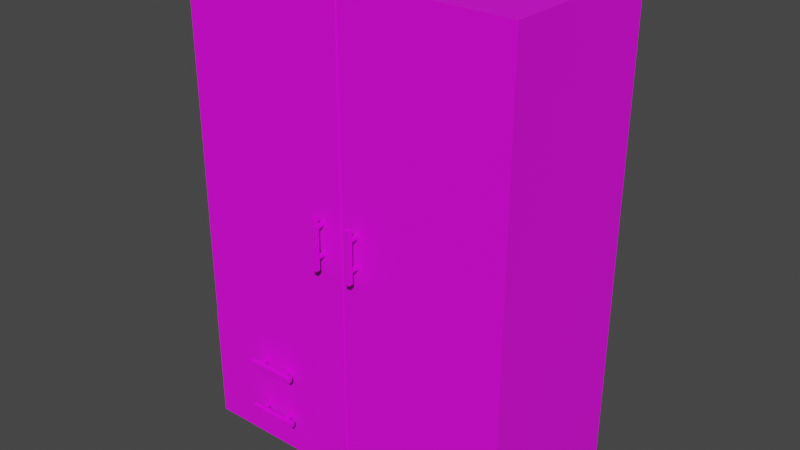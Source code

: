 # Source: Closet.blend  (saved by Blender 3.0.42; exported with 4.5.12 LTS)
import bpy
from mathutils import Matrix  # noqa: F401  (used for matrix-valued properties, if any)

bpy.ops.wm.read_factory_settings(use_empty=True)
scene = bpy.context.scene
scene.name = 'Scene'

# ---- collections
col_collection = bpy.data.collections.new('Collection'); scene.collection.children.link(col_collection)

# ---- images (referenced by path relative to the original .blend; pixels are not part of the script)
import os
ASSET_DIR = os.environ.get("B2B_ASSET_DIR", "")  # directory of the original .blend (textures are referenced by path, not embedded)
HERE = os.path.dirname(os.path.abspath(__file__))  # packed textures are extracted next to this script under _unpacked/

def load_image(name, relpath, width, height, colorspace="sRGB"):
    """Load a texture the original file referenced (path relative to the .blend, or extracted next to this script)."""
    p = next((c for c in (os.path.join(HERE, relpath), os.path.join(ASSET_DIR, relpath)) if relpath and os.path.exists(c)), "")
    if p:
        img = bpy.data.images.load(p, check_existing=True)
        img.name = name
    else:  # same state as the original file: an image datablock whose file is absent (Cycles renders it pink)
        img = bpy.data.images.new(name, width, height)
        img.source = "FILE"
        img.filepath = "//" + (relpath or name)
    img.colorspace_settings.name = colorspace
    return img
img_bedsidedrawer = load_image('BedsideDrawer', 'BedsideDrawer.png', 1024, 1024, 'sRGB')
img_metal_png = load_image('Metal.png', 'Metal.png', 1024, 1024, 'sRGB')
img_metal_png_001 = load_image('Metal.png.001', 'Metal.png', 1024, 1024, 'sRGB')
img_bedsidedrawer_001 = load_image('BedsideDrawer.001', 'BedsideDrawer.png', 1024, 1024, 'sRGB')
img_bedsidedrawer_002 = load_image('BedsideDrawer.002', 'BedsideDrawer.png', 1024, 1024, 'sRGB')
img_metal_png_002 = load_image('Metal.png.002', 'Metal.png', 1024, 1024, 'sRGB')

# ---- materials (node trees are filled in below, after node groups)
mat_material_001 = bpy.data.materials.new('Material.001')
mat_material_001.use_transparent_shadow = False
mat_handle = bpy.data.materials.new('Handle')
mat_handle.use_transparent_shadow = False
mat_handle_001 = bpy.data.materials.new('Handle.001')
mat_handle_001.use_transparent_shadow = False
mat_material_002 = bpy.data.materials.new('Material.002')
mat_material_002.use_transparent_shadow = False
mat_material_003 = bpy.data.materials.new('Material.003')
mat_material_003.use_transparent_shadow = False
mat_handle_002 = bpy.data.materials.new('Handle.002')
mat_handle_002.use_transparent_shadow = False

# ---- material node trees
mat_material_001.use_nodes = True; mat_material_001.node_tree.nodes.clear()
_N = mat_material_001.node_tree.nodes; _L = mat_material_001.node_tree.links
n0 = _N.new('ShaderNodeBsdfPrincipled'); n0.name = 'Principled BSDF'; n0.location = (10, 300)
n0.distribution = 'GGX'
n0.subsurface_method = 'RANDOM_WALK_SKIN'
n0.inputs[3].default_value = 1.45
n0.inputs[27].default_value = (0.0, 0.0, 0.0, 1.0)
n0.inputs[28].default_value = 1.0
n1 = _N.new('ShaderNodeOutputMaterial'); n1.name = 'Material Output'; n1.location = (300, 300)
n2 = _N.new('ShaderNodeTexImage'); n2.name = 'Image Texture'; n2.location = (-444, 222)
n2.image = img_bedsidedrawer
_L.new(n0.outputs[0], n1.inputs[0])
_L.new(n2.outputs[0], n0.inputs[0])
n1.is_active_output = True
mat_handle.use_nodes = True; mat_handle.node_tree.nodes.clear()
_N = mat_handle.node_tree.nodes; _L = mat_handle.node_tree.links
n0 = _N.new('ShaderNodeBsdfPrincipled'); n0.name = 'Principled BSDF'; n0.location = (10, 300)
n0.distribution = 'GGX'
n0.subsurface_method = 'RANDOM_WALK_SKIN'
n0.inputs[3].default_value = 1.45
n0.inputs[27].default_value = (0.0, 0.0, 0.0, 1.0)
n0.inputs[28].default_value = 1.0
n1 = _N.new('ShaderNodeOutputMaterial'); n1.name = 'Material Output'; n1.location = (300, 300)
n2 = _N.new('ShaderNodeTexImage'); n2.name = 'Image Texture'; n2.location = (-429, 206)
n2.image = img_metal_png
_L.new(n0.outputs[0], n1.inputs[0])
_L.new(n2.outputs[0], n0.inputs[0])
n1.is_active_output = True
mat_handle_001.use_nodes = True; mat_handle_001.node_tree.nodes.clear()
_N = mat_handle_001.node_tree.nodes; _L = mat_handle_001.node_tree.links
n0 = _N.new('ShaderNodeBsdfPrincipled'); n0.name = 'Principled BSDF'; n0.location = (10, 300)
n0.distribution = 'GGX'
n0.subsurface_method = 'RANDOM_WALK_SKIN'
n0.inputs[3].default_value = 1.45
n0.inputs[27].default_value = (0.0, 0.0, 0.0, 1.0)
n0.inputs[28].default_value = 1.0
n1 = _N.new('ShaderNodeOutputMaterial'); n1.name = 'Material Output'; n1.location = (300, 300)
n2 = _N.new('ShaderNodeTexImage'); n2.name = 'Image Texture'; n2.location = (-429, 206)
n2.image = img_metal_png_001
_L.new(n0.outputs[0], n1.inputs[0])
_L.new(n2.outputs[0], n0.inputs[0])
n1.is_active_output = True
mat_material_002.use_nodes = True; mat_material_002.node_tree.nodes.clear()
_N = mat_material_002.node_tree.nodes; _L = mat_material_002.node_tree.links
n0 = _N.new('ShaderNodeBsdfPrincipled'); n0.name = 'Principled BSDF'; n0.location = (10, 300)
n0.distribution = 'GGX'
n0.subsurface_method = 'RANDOM_WALK_SKIN'
n0.inputs[3].default_value = 1.45
n0.inputs[27].default_value = (0.0, 0.0, 0.0, 1.0)
n0.inputs[28].default_value = 1.0
n1 = _N.new('ShaderNodeOutputMaterial'); n1.name = 'Material Output'; n1.location = (300, 300)
n2 = _N.new('ShaderNodeTexImage'); n2.name = 'Image Texture'; n2.location = (-444, 222)
n2.image = img_bedsidedrawer_001
_L.new(n0.outputs[0], n1.inputs[0])
_L.new(n2.outputs[0], n0.inputs[0])
n1.is_active_output = True
mat_material_003.use_nodes = True; mat_material_003.node_tree.nodes.clear()
_N = mat_material_003.node_tree.nodes; _L = mat_material_003.node_tree.links
n0 = _N.new('ShaderNodeBsdfPrincipled'); n0.name = 'Principled BSDF'; n0.location = (10, 300)
n0.distribution = 'GGX'
n0.subsurface_method = 'RANDOM_WALK_SKIN'
n0.inputs[3].default_value = 1.45
n0.inputs[27].default_value = (0.0, 0.0, 0.0, 1.0)
n0.inputs[28].default_value = 1.0
n1 = _N.new('ShaderNodeOutputMaterial'); n1.name = 'Material Output'; n1.location = (300, 300)
n2 = _N.new('ShaderNodeTexImage'); n2.name = 'Image Texture'; n2.location = (-444, 222)
n2.image = img_bedsidedrawer_002
_L.new(n0.outputs[0], n1.inputs[0])
_L.new(n2.outputs[0], n0.inputs[0])
n1.is_active_output = True
mat_handle_002.use_nodes = True; mat_handle_002.node_tree.nodes.clear()
_N = mat_handle_002.node_tree.nodes; _L = mat_handle_002.node_tree.links
n0 = _N.new('ShaderNodeBsdfPrincipled'); n0.name = 'Principled BSDF'; n0.location = (10, 300)
n0.distribution = 'GGX'
n0.subsurface_method = 'RANDOM_WALK_SKIN'
n0.inputs[3].default_value = 1.45
n0.inputs[27].default_value = (0.0, 0.0, 0.0, 1.0)
n0.inputs[28].default_value = 1.0
n1 = _N.new('ShaderNodeOutputMaterial'); n1.name = 'Material Output'; n1.location = (300, 300)
n2 = _N.new('ShaderNodeTexImage'); n2.name = 'Image Texture'; n2.location = (-429, 206)
n2.image = img_metal_png_002
_L.new(n0.outputs[0], n1.inputs[0])
_L.new(n2.outputs[0], n0.inputs[0])
n1.is_active_output = True

# ---- world
world_world = bpy.data.worlds.new('World'); scene.world = world_world
world_world.use_nodes = True; world_world.node_tree.nodes.clear()
_N = world_world.node_tree.nodes; _L = world_world.node_tree.links
n0 = _N.new('ShaderNodeOutputWorld'); n0.name = 'World Output'; n0.location = (300, 300)
n1 = _N.new('ShaderNodeBackground'); n1.name = 'Background'; n1.location = (10, 300)
n1.inputs[0].default_value = (0.05088, 0.05088, 0.05088, 1.0)
_L.new(n1.outputs[0], n0.inputs[0])
n0.is_active_output = True
world_world.color = (0.05088, 0.05088, 0.05088)
world_world.use_sun_shadow = False
world_world.sun_shadow_jitter_overblur = 0.0

# ---- meshes
me_cube_001 = bpy.data.meshes.new('Cube.001')
me_cube_001.from_pydata([(-0.4448, -0.4448, -0.5), (-0.5, -0.5, 0.5), (-0.4448, 0.4448, -0.5), (-0.5, 0.5, 0.5), (0.4448, -0.4448, -0.5), (0.5, -0.5, 0.5), (0.4448, 0.4448, -0.5), (0.5, 0.5, 0.5), (-0.5, 0.5, -0.5), (-0.5, -0.5, -0.5), (0.5, 0.5, -0.5), (0.5, -0.5, -0.5), (-0.4448, 0.4448, -0.4962), (-0.4448, -0.4448, -0.4962), (0.4448, 0.4448, -0.4962), (0.4448, -0.4448, -0.4962)], [], [(9, 1, 3, 8), (8, 3, 7, 10), (10, 7, 5, 11), (11, 5, 1, 9), (6, 4, 15, 14), (7, 3, 1, 5), (2, 0, 9, 8), (6, 2, 8, 10), (4, 6, 10, 11), (0, 4, 11, 9), (12, 14, 15, 13), (0, 2, 12, 13), (4, 0, 13, 15)])
_uv = me_cube_001.uv_layers.new(name='UVMap')
_uv.uv.foreach_set('vector', [0.375, 0.0, 0.625, 0.0, 0.625, 0.25, 0.375, 0.25, 0.375, 0.25, 0.625, 0.25, 0.625, 0.5, 0.375, 0.5, 0.375, 0.5, 0.625, 0.5, 0.625, 0.75, 0.375, 0.75, 0.375, 0.75, 0.625, 0.75, 0.625, 1.0, 0.375, 1.0, 0.159, 0.2812, 0.159, 0.7188, 0.06223, 0.7188, 0.06223, 0.2812, 0.625, 0.5, 0.875, 0.5, 0.875, 0.75, 0.625, 0.75, 0.1388, 0.5138, 0.1388, 0.7362, 0.125, 0.75, 0.125, 0.5, 0.3612, 0.5138, 0.1388, 0.5138, 0.125, 0.5, 0.375, 0.5, 0.3612, 0.7362, 0.3612, 0.5138, 0.375, 0.5, 0.375, 0.75, 0.1388, 0.7362, 0.3612, 0.7362, 0.375, 0.75, 0.125, 0.75, 0.1388, 0.5138, 0.3612, 0.5138, 0.3612, 0.7362, 0.1388, 0.7362, 0.1613, 0.2709, 0.1613, 0.7291, 0.05995, 0.7291, 0.05995, 0.2709, 0.1558, 0.2955, 0.1558, 0.7045, 0.0654, 0.7045, 0.0654, 0.2955])
me_cube_001.materials.append(mat_material_001)
me_cube_001.use_remesh_fix_poles = True
me_cube_001.use_remesh_preserve_attributes = False
me_cube_001.update()
me_cube_002 = bpy.data.meshes.new('Cube.002')
me_cube_002.from_pydata([(-0.05, -0.05, -0.05), (-0.05, -0.05, 0.05), (-0.05, 0.05, -0.05), (-0.05, 0.05, 0.05), (0.05, -0.05, -0.05), (0.05, -0.05, 0.05), (0.05, 0.05, -0.05), (0.05, 0.05, 0.05)], [], [(0, 1, 3, 2), (2, 3, 7, 6), (6, 7, 5, 4), (4, 5, 1, 0), (2, 6, 4, 0), (7, 3, 1, 5)])
_uv = me_cube_002.uv_layers.new(name='UVMap')
_uv.uv.foreach_set('vector', [0.375, 0.0, 0.625, 0.0, 0.625, 0.25, 0.375, 0.25, 0.375, 0.25, 0.625, 0.25, 0.625, 0.5, 0.375, 0.5, 0.375, 0.5, 0.625, 0.5, 0.625, 0.75, 0.375, 0.75, 0.375, 0.75, 0.625, 0.75, 0.625, 1.0, 0.375, 1.0, 0.125, 0.5, 0.375, 0.5, 0.375, 0.75, 0.125, 0.75, 0.625, 0.5, 0.875, 0.5, 0.875, 0.75, 0.625, 0.75])
me_cube_002.materials.append(mat_handle)
me_cube_002.use_remesh_fix_poles = True
me_cube_002.use_remesh_preserve_attributes = False
me_cube_002.update()
me_cube_003 = bpy.data.meshes.new('Cube.003')
me_cube_003.from_pydata([(-0.05, -0.05, -0.05), (-0.05, -0.05, 0.05), (-0.05, 0.05, -0.05), (-0.05, 0.05, 0.05), (0.05, -0.05, -0.05), (0.05, -0.05, 0.05), (0.05, 0.05, -0.05), (0.05, 0.05, 0.05)], [], [(0, 1, 3, 2), (2, 3, 7, 6), (6, 7, 5, 4), (4, 5, 1, 0), (2, 6, 4, 0), (7, 3, 1, 5)])
_uv = me_cube_003.uv_layers.new(name='UVMap')
_uv.uv.foreach_set('vector', [0.375, 0.0, 0.625, 0.0, 0.625, 0.25, 0.375, 0.25, 0.375, 0.25, 0.625, 0.25, 0.625, 0.5, 0.375, 0.5, 0.375, 0.5, 0.625, 0.5, 0.625, 0.75, 0.375, 0.75, 0.375, 0.75, 0.625, 0.75, 0.625, 1.0, 0.375, 1.0, 0.125, 0.5, 0.375, 0.5, 0.375, 0.75, 0.125, 0.75, 0.625, 0.5, 0.875, 0.5, 0.875, 0.75, 0.625, 0.75])
me_cube_003.materials.append(mat_handle)
me_cube_003.use_remesh_fix_poles = True
me_cube_003.use_remesh_preserve_attributes = False
me_cube_003.update()
me_cube_004 = bpy.data.meshes.new('Cube.004')
me_cube_004.from_pydata([(-0.05, -0.05, -0.05), (-0.05, -0.05, 0.05), (-0.05, 0.05, -0.05), (-0.05, 0.05, 0.05), (0.05, -0.05, -0.05), (0.05, -0.05, 0.05), (0.05, 0.05, -0.05), (0.05, 0.05, 0.05)], [], [(0, 1, 3, 2), (2, 3, 7, 6), (6, 7, 5, 4), (4, 5, 1, 0), (2, 6, 4, 0), (7, 3, 1, 5)])
_uv = me_cube_004.uv_layers.new(name='UVMap')
_uv.uv.foreach_set('vector', [0.375, 0.0, 0.625, 0.0, 0.625, 0.25, 0.375, 0.25, 0.375, 0.25, 0.625, 0.25, 0.625, 0.5, 0.375, 0.5, 0.375, 0.5, 0.625, 0.5, 0.625, 0.75, 0.375, 0.75, 0.375, 0.75, 0.625, 0.75, 0.625, 1.0, 0.375, 1.0, 0.125, 0.5, 0.375, 0.5, 0.375, 0.75, 0.125, 0.75, 0.625, 0.5, 0.875, 0.5, 0.875, 0.75, 0.625, 0.75])
me_cube_004.materials.append(mat_handle)
me_cube_004.use_remesh_fix_poles = True
me_cube_004.use_remesh_preserve_attributes = False
me_cube_004.update()
me_cube_005 = bpy.data.meshes.new('Cube.005')
me_cube_005.from_pydata([(-0.05, -0.05, -0.05), (-0.05, -0.05, 0.05), (-0.05, 0.05, -0.05), (-0.05, 0.05, 0.05), (0.05, -0.05, -0.05), (0.05, -0.05, 0.05), (0.05, 0.05, -0.05), (0.05, 0.05, 0.05)], [], [(0, 1, 3, 2), (2, 3, 7, 6), (6, 7, 5, 4), (4, 5, 1, 0), (2, 6, 4, 0), (7, 3, 1, 5)])
_uv = me_cube_005.uv_layers.new(name='UVMap')
_uv.uv.foreach_set('vector', [0.375, 0.0, 0.625, 0.0, 0.625, 0.25, 0.375, 0.25, 0.375, 0.25, 0.625, 0.25, 0.625, 0.5, 0.375, 0.5, 0.375, 0.5, 0.625, 0.5, 0.625, 0.75, 0.375, 0.75, 0.375, 0.75, 0.625, 0.75, 0.625, 1.0, 0.375, 1.0, 0.125, 0.5, 0.375, 0.5, 0.375, 0.75, 0.125, 0.75, 0.625, 0.5, 0.875, 0.5, 0.875, 0.75, 0.625, 0.75])
me_cube_005.materials.append(mat_handle_001)
me_cube_005.use_remesh_fix_poles = True
me_cube_005.use_remesh_preserve_attributes = False
me_cube_005.update()
me_cube_006 = bpy.data.meshes.new('Cube.006')
me_cube_006.from_pydata([(-0.05, -0.05, -0.05), (-0.05, -0.05, 0.05), (-0.05, 0.05, -0.05), (-0.05, 0.05, 0.05), (0.05, -0.05, -0.05), (0.05, -0.05, 0.05), (0.05, 0.05, -0.05), (0.05, 0.05, 0.05)], [], [(0, 1, 3, 2), (2, 3, 7, 6), (6, 7, 5, 4), (4, 5, 1, 0), (2, 6, 4, 0), (7, 3, 1, 5)])
_uv = me_cube_006.uv_layers.new(name='UVMap')
_uv.uv.foreach_set('vector', [0.375, 0.0, 0.625, 0.0, 0.625, 0.25, 0.375, 0.25, 0.375, 0.25, 0.625, 0.25, 0.625, 0.5, 0.375, 0.5, 0.375, 0.5, 0.625, 0.5, 0.625, 0.75, 0.375, 0.75, 0.375, 0.75, 0.625, 0.75, 0.625, 1.0, 0.375, 1.0, 0.125, 0.5, 0.375, 0.5, 0.375, 0.75, 0.125, 0.75, 0.625, 0.5, 0.875, 0.5, 0.875, 0.75, 0.625, 0.75])
me_cube_006.materials.append(mat_handle_001)
me_cube_006.use_remesh_fix_poles = True
me_cube_006.use_remesh_preserve_attributes = False
me_cube_006.update()
me_cube_007 = bpy.data.meshes.new('Cube.007')
me_cube_007.from_pydata([(-0.05, -0.05, -0.05), (-0.05, -0.05, 0.05), (-0.05, 0.05, -0.05), (-0.05, 0.05, 0.05), (0.05, -0.05, -0.05), (0.05, -0.05, 0.05), (0.05, 0.05, -0.05), (0.05, 0.05, 0.05)], [], [(0, 1, 3, 2), (2, 3, 7, 6), (6, 7, 5, 4), (4, 5, 1, 0), (2, 6, 4, 0), (7, 3, 1, 5)])
_uv = me_cube_007.uv_layers.new(name='UVMap')
_uv.uv.foreach_set('vector', [0.375, 0.0, 0.625, 0.0, 0.625, 0.25, 0.375, 0.25, 0.375, 0.25, 0.625, 0.25, 0.625, 0.5, 0.375, 0.5, 0.375, 0.5, 0.625, 0.5, 0.625, 0.75, 0.375, 0.75, 0.375, 0.75, 0.625, 0.75, 0.625, 1.0, 0.375, 1.0, 0.125, 0.5, 0.375, 0.5, 0.375, 0.75, 0.125, 0.75, 0.625, 0.5, 0.875, 0.5, 0.875, 0.75, 0.625, 0.75])
me_cube_007.materials.append(mat_handle_001)
me_cube_007.use_remesh_fix_poles = True
me_cube_007.use_remesh_preserve_attributes = False
me_cube_007.update()
me_cube_008 = bpy.data.meshes.new('Cube.008')
me_cube_008.from_pydata([(-0.4448, -0.4448, -0.5), (-0.5, -0.5, 0.5), (-0.4448, 0.4448, -0.5), (-0.5, 0.5, 0.5), (0.4448, -0.4448, -0.5), (0.5, -0.5, 0.5), (0.4448, 0.4448, -0.5), (0.5, 0.5, 0.5), (-0.5, 0.5, -0.5), (-0.5, -0.5, -0.5), (0.5, 0.5, -0.5), (0.5, -0.5, -0.5), (-0.4448, 0.4448, -0.4962), (-0.4448, -0.4448, -0.4962), (0.4448, 0.4448, -0.4962), (0.4448, -0.4448, -0.4962)], [], [(9, 1, 3, 8), (8, 3, 7, 10), (10, 7, 5, 11), (11, 5, 1, 9), (6, 4, 15, 14), (7, 3, 1, 5), (2, 0, 9, 8), (6, 2, 8, 10), (4, 6, 10, 11), (0, 4, 11, 9), (12, 14, 15, 13), (0, 2, 12, 13), (4, 0, 13, 15)])
_uv = me_cube_008.uv_layers.new(name='UVMap')
_uv.uv.foreach_set('vector', [0.375, 0.0, 0.625, 0.0, 0.625, 0.25, 0.375, 0.25, 0.375, 0.25, 0.625, 0.25, 0.625, 0.5, 0.375, 0.5, 0.375, 0.5, 0.625, 0.5, 0.625, 0.75, 0.375, 0.75, 0.375, 0.75, 0.625, 0.75, 0.625, 1.0, 0.375, 1.0, 0.159, 0.2812, 0.159, 0.7188, 0.06223, 0.7188, 0.06223, 0.2812, 0.625, 0.5, 0.875, 0.5, 0.875, 0.75, 0.625, 0.75, 0.1388, 0.5138, 0.1388, 0.7362, 0.125, 0.75, 0.125, 0.5, 0.3612, 0.5138, 0.1388, 0.5138, 0.125, 0.5, 0.375, 0.5, 0.3612, 0.7362, 0.3612, 0.5138, 0.375, 0.5, 0.375, 0.75, 0.1388, 0.7362, 0.3612, 0.7362, 0.375, 0.75, 0.125, 0.75, 0.1388, 0.5138, 0.3612, 0.5138, 0.3612, 0.7362, 0.1388, 0.7362, 0.1613, 0.2709, 0.1613, 0.7291, 0.05995, 0.7291, 0.05995, 0.2709, 0.1558, 0.2955, 0.1558, 0.7045, 0.0654, 0.7045, 0.0654, 0.2955])
me_cube_008.materials.append(mat_material_002)
me_cube_008.use_remesh_fix_poles = True
me_cube_008.use_remesh_preserve_attributes = False
me_cube_008.update()
me_cube_009 = bpy.data.meshes.new('Cube.009')
me_cube_009.from_pydata([(-0.4448, -0.4448, -0.5), (-0.5, -0.5, 0.5), (-0.4448, 0.4448, -0.5), (-0.5, 0.5, 0.5), (0.4448, -0.4448, -0.5), (0.5, -0.5, 0.5), (0.4448, 0.4448, -0.5), (0.5, 0.5, 0.5), (-0.5, 0.5, -0.5), (-0.5, -0.5, -0.5), (0.5, 0.5, -0.5), (0.5, -0.5, -0.5), (-0.4448, 0.4448, -0.4962), (-0.4448, -0.4448, -0.4962), (0.4448, 0.4448, -0.4962), (0.4448, -0.4448, -0.4962)], [], [(9, 1, 3, 8), (8, 3, 7, 10), (10, 7, 5, 11), (11, 5, 1, 9), (6, 4, 15, 14), (7, 3, 1, 5), (2, 0, 9, 8), (6, 2, 8, 10), (4, 6, 10, 11), (0, 4, 11, 9), (12, 14, 15, 13), (0, 2, 12, 13), (4, 0, 13, 15)])
_uv = me_cube_009.uv_layers.new(name='UVMap')
_uv.uv.foreach_set('vector', [0.375, 0.0, 0.625, 0.0, 0.625, 0.25, 0.375, 0.25, 0.375, 0.25, 0.625, 0.25, 0.625, 0.5, 0.375, 0.5, 0.375, 0.5, 0.625, 0.5, 0.625, 0.75, 0.375, 0.75, 0.375, 0.75, 0.625, 0.75, 0.625, 1.0, 0.375, 1.0, 0.159, 0.2812, 0.159, 0.7188, 0.06223, 0.7188, 0.06223, 0.2812, 0.625, 0.5, 0.875, 0.5, 0.875, 0.75, 0.625, 0.75, 0.1388, 0.5138, 0.1388, 0.7362, 0.125, 0.75, 0.125, 0.5, 0.3612, 0.5138, 0.1388, 0.5138, 0.125, 0.5, 0.375, 0.5, 0.3612, 0.7362, 0.3612, 0.5138, 0.375, 0.5, 0.375, 0.75, 0.1388, 0.7362, 0.3612, 0.7362, 0.375, 0.75, 0.125, 0.75, 0.1388, 0.5138, 0.3612, 0.5138, 0.3612, 0.7362, 0.1388, 0.7362, 0.1613, 0.2709, 0.1613, 0.7291, 0.05995, 0.7291, 0.05995, 0.2709, 0.1558, 0.2955, 0.1558, 0.7045, 0.0654, 0.7045, 0.0654, 0.2955])
me_cube_009.materials.append(mat_material_003)
me_cube_009.use_remesh_fix_poles = True
me_cube_009.use_remesh_preserve_attributes = False
me_cube_009.update()
me_cube_012 = bpy.data.meshes.new('Cube.012')
me_cube_012.from_pydata([(-0.05, -0.05, -0.05), (-0.05, -0.05, 0.05), (-0.05, 0.05, -0.05), (-0.05, 0.05, 0.05), (0.05, -0.05, -0.05), (0.05, -0.05, 0.05), (0.05, 0.05, -0.05), (0.05, 0.05, 0.05)], [], [(0, 1, 3, 2), (2, 3, 7, 6), (6, 7, 5, 4), (4, 5, 1, 0), (2, 6, 4, 0), (7, 3, 1, 5)])
_uv = me_cube_012.uv_layers.new(name='UVMap')
_uv.uv.foreach_set('vector', [0.375, 0.0, 0.625, 0.0, 0.625, 0.25, 0.375, 0.25, 0.375, 0.25, 0.625, 0.25, 0.625, 0.5, 0.375, 0.5, 0.375, 0.5, 0.625, 0.5, 0.625, 0.75, 0.375, 0.75, 0.375, 0.75, 0.625, 0.75, 0.625, 1.0, 0.375, 1.0, 0.125, 0.5, 0.375, 0.5, 0.375, 0.75, 0.125, 0.75, 0.625, 0.5, 0.875, 0.5, 0.875, 0.75, 0.625, 0.75])
me_cube_012.materials.append(mat_handle_002)
me_cube_012.use_remesh_fix_poles = True
me_cube_012.use_remesh_preserve_attributes = False
me_cube_012.update()
me_cube_011 = bpy.data.meshes.new('Cube.011')
me_cube_011.from_pydata([(-0.05, -0.05, -0.05), (-0.05, -0.05, 0.05), (-0.05, 0.05, -0.05), (-0.05, 0.05, 0.05), (0.05, -0.05, -0.05), (0.05, -0.05, 0.05), (0.05, 0.05, -0.05), (0.05, 0.05, 0.05)], [], [(0, 1, 3, 2), (2, 3, 7, 6), (6, 7, 5, 4), (4, 5, 1, 0), (2, 6, 4, 0), (7, 3, 1, 5)])
_uv = me_cube_011.uv_layers.new(name='UVMap')
_uv.uv.foreach_set('vector', [0.375, 0.0, 0.625, 0.0, 0.625, 0.25, 0.375, 0.25, 0.375, 0.25, 0.625, 0.25, 0.625, 0.5, 0.375, 0.5, 0.375, 0.5, 0.625, 0.5, 0.625, 0.75, 0.375, 0.75, 0.375, 0.75, 0.625, 0.75, 0.625, 1.0, 0.375, 1.0, 0.125, 0.5, 0.375, 0.5, 0.375, 0.75, 0.125, 0.75, 0.625, 0.5, 0.875, 0.5, 0.875, 0.75, 0.625, 0.75])
me_cube_011.materials.append(mat_handle_002)
me_cube_011.use_remesh_fix_poles = True
me_cube_011.use_remesh_preserve_attributes = False
me_cube_011.update()
me_cube_010 = bpy.data.meshes.new('Cube.010')
me_cube_010.from_pydata([(-0.05, -0.05, -0.05), (-0.05, -0.05, 0.05), (-0.05, 0.05, -0.05), (-0.05, 0.05, 0.05), (0.05, -0.05, -0.05), (0.05, -0.05, 0.05), (0.05, 0.05, -0.05), (0.05, 0.05, 0.05)], [], [(0, 1, 3, 2), (2, 3, 7, 6), (6, 7, 5, 4), (4, 5, 1, 0), (2, 6, 4, 0), (7, 3, 1, 5)])
_uv = me_cube_010.uv_layers.new(name='UVMap')
_uv.uv.foreach_set('vector', [0.375, 0.0, 0.625, 0.0, 0.625, 0.25, 0.375, 0.25, 0.375, 0.25, 0.625, 0.25, 0.625, 0.5, 0.375, 0.5, 0.375, 0.5, 0.625, 0.5, 0.625, 0.75, 0.375, 0.75, 0.375, 0.75, 0.625, 0.75, 0.625, 1.0, 0.375, 1.0, 0.125, 0.5, 0.375, 0.5, 0.375, 0.75, 0.125, 0.75, 0.625, 0.5, 0.875, 0.5, 0.875, 0.75, 0.625, 0.75])
me_cube_010.materials.append(mat_handle_002)
me_cube_010.use_remesh_fix_poles = True
me_cube_010.use_remesh_preserve_attributes = False
me_cube_010.update()
me_cube_013 = bpy.data.meshes.new('Cube.013')
me_cube_013.from_pydata([(-0.05, -0.05, -0.05), (-0.05, -0.05, 0.05), (-0.05, 0.05, -0.05), (-0.05, 0.05, 0.05), (0.05, -0.05, -0.05), (0.05, -0.05, 0.05), (0.05, 0.05, -0.05), (0.05, 0.05, 0.05)], [], [(0, 1, 3, 2), (2, 3, 7, 6), (6, 7, 5, 4), (4, 5, 1, 0), (2, 6, 4, 0), (7, 3, 1, 5)])
_uv = me_cube_013.uv_layers.new(name='UVMap')
_uv.uv.foreach_set('vector', [0.375, 0.0, 0.625, 0.0, 0.625, 0.25, 0.375, 0.25, 0.375, 0.25, 0.625, 0.25, 0.625, 0.5, 0.375, 0.5, 0.375, 0.5, 0.625, 0.5, 0.625, 0.75, 0.375, 0.75, 0.375, 0.75, 0.625, 0.75, 0.625, 1.0, 0.375, 1.0, 0.125, 0.5, 0.375, 0.5, 0.375, 0.75, 0.125, 0.75, 0.625, 0.5, 0.875, 0.5, 0.875, 0.75, 0.625, 0.75])
me_cube_013.materials.append(mat_handle_002)
me_cube_013.use_remesh_fix_poles = True
me_cube_013.use_remesh_preserve_attributes = False
me_cube_013.update()
me_cube_014 = bpy.data.meshes.new('Cube.014')
me_cube_014.from_pydata([(-0.05, -0.05, -0.05), (-0.05, -0.05, 0.05), (-0.05, 0.05, -0.05), (-0.05, 0.05, 0.05), (0.05, -0.05, -0.05), (0.05, -0.05, 0.05), (0.05, 0.05, -0.05), (0.05, 0.05, 0.05)], [], [(0, 1, 3, 2), (2, 3, 7, 6), (6, 7, 5, 4), (4, 5, 1, 0), (2, 6, 4, 0), (7, 3, 1, 5)])
_uv = me_cube_014.uv_layers.new(name='UVMap')
_uv.uv.foreach_set('vector', [0.375, 0.0, 0.625, 0.0, 0.625, 0.25, 0.375, 0.25, 0.375, 0.25, 0.625, 0.25, 0.625, 0.5, 0.375, 0.5, 0.375, 0.5, 0.625, 0.5, 0.625, 0.75, 0.375, 0.75, 0.375, 0.75, 0.625, 0.75, 0.625, 1.0, 0.375, 1.0, 0.125, 0.5, 0.375, 0.5, 0.375, 0.75, 0.125, 0.75, 0.625, 0.5, 0.875, 0.5, 0.875, 0.75, 0.625, 0.75])
me_cube_014.materials.append(mat_handle_002)
me_cube_014.use_remesh_fix_poles = True
me_cube_014.use_remesh_preserve_attributes = False
me_cube_014.update()
me_cube_015 = bpy.data.meshes.new('Cube.015')
me_cube_015.from_pydata([(-0.05, -0.05, -0.05), (-0.05, -0.05, 0.05), (-0.05, 0.05, -0.05), (-0.05, 0.05, 0.05), (0.05, -0.05, -0.05), (0.05, -0.05, 0.05), (0.05, 0.05, -0.05), (0.05, 0.05, 0.05)], [], [(0, 1, 3, 2), (2, 3, 7, 6), (6, 7, 5, 4), (4, 5, 1, 0), (2, 6, 4, 0), (7, 3, 1, 5)])
_uv = me_cube_015.uv_layers.new(name='UVMap')
_uv.uv.foreach_set('vector', [0.375, 0.0, 0.625, 0.0, 0.625, 0.25, 0.375, 0.25, 0.375, 0.25, 0.625, 0.25, 0.625, 0.5, 0.375, 0.5, 0.375, 0.5, 0.625, 0.5, 0.625, 0.75, 0.375, 0.75, 0.375, 0.75, 0.625, 0.75, 0.625, 1.0, 0.375, 1.0, 0.125, 0.5, 0.375, 0.5, 0.375, 0.75, 0.125, 0.75, 0.625, 0.5, 0.875, 0.5, 0.875, 0.75, 0.625, 0.75])
me_cube_015.materials.append(mat_handle_002)
me_cube_015.use_remesh_fix_poles = True
me_cube_015.use_remesh_preserve_attributes = False
me_cube_015.update()

# ---- objects
ob_cube = bpy.data.objects.new('Cube', me_cube_001)
ob_cube_001 = bpy.data.objects.new('Cube.001', me_cube_002)
ob_cube_002 = bpy.data.objects.new('Cube.002', me_cube_003)
ob_cube_003 = bpy.data.objects.new('Cube.003', me_cube_004)
ob_cube_004 = bpy.data.objects.new('Cube.004', me_cube_005)
ob_cube_005 = bpy.data.objects.new('Cube.005', me_cube_006)
ob_cube_006 = bpy.data.objects.new('Cube.006', me_cube_007)
ob_cube_007 = bpy.data.objects.new('Cube.007', me_cube_008)
ob_cube_008 = bpy.data.objects.new('Cube.008', me_cube_009)
ob_cube_011 = bpy.data.objects.new('Cube.011', me_cube_012)
ob_cube_010 = bpy.data.objects.new('Cube.010', me_cube_011)
ob_cube_009 = bpy.data.objects.new('Cube.009', me_cube_010)
ob_cube_012 = bpy.data.objects.new('Cube.012', me_cube_013)
ob_cube_013 = bpy.data.objects.new('Cube.013', me_cube_014)
ob_cube_014 = bpy.data.objects.new('Cube.014', me_cube_015)

# ---- transforms, parenting, visibility, modifiers, constraints
ob_cube.location = (0.0, 0.0, 0.3287)
ob_cube.scale = (1.0, 1.0, 0.7126)
ob_cube_001.location = (0.0, -0.5679, 0.5065)
ob_cube_001.scale = (3.026, 0.2829, 0.2829)
ob_cube_002.location = (0.08236, -0.4105, 0.5065)
ob_cube_002.rotation_euler = (0.0, -0.0, 1.571)
ob_cube_002.scale = (3.026, 0.1812, 0.1812)
ob_cube_003.location = (-0.08981, -0.4105, 0.5065)
ob_cube_003.rotation_euler = (0.0, -0.0, 1.571)
ob_cube_003.scale = (3.026, 0.1812, 0.1812)
ob_cube_004.location = (-0.08981, -0.4105, 0.2032)
ob_cube_004.rotation_euler = (0.0, -0.0, 1.571)
ob_cube_004.scale = (3.026, 0.1812, 0.1812)
ob_cube_005.location = (0.08236, -0.4105, 0.2032)
ob_cube_005.rotation_euler = (0.0, -0.0, 1.571)
ob_cube_005.scale = (3.026, 0.1812, 0.1812)
ob_cube_006.location = (0.0, -0.5679, 0.2032)
ob_cube_006.scale = (3.026, 0.2829, 0.2829)
ob_cube_007.location = (0.9962, 0.0, 1.376)
ob_cube_007.rotation_euler = (0.0, -0.0, -3.149)
ob_cube_007.scale = (1.0, 1.0, -2.824)
ob_cube_008.location = (0.002783, 0.0, 1.734)
ob_cube_008.rotation_euler = (0.0, -0.0, -3.142)
ob_cube_008.scale = (1.0, 1.0, -2.107)
ob_cube_011.location = (0.3871, -0.5679, 1.441)
ob_cube_011.rotation_euler = (-0.0, 1.571, 0.0)
ob_cube_011.scale = (3.026, 0.2829, 0.2829)
ob_cube_010.location = (0.3871, -0.4105, 1.359)
ob_cube_010.rotation_euler = (1.571, -4.371e-08, 1.571)
ob_cube_010.scale = (3.026, 0.1812, 0.1812)
ob_cube_009.location = (0.3871, -0.4105, 1.531)
ob_cube_009.rotation_euler = (1.571, -4.371e-08, 1.571)
ob_cube_009.scale = (3.026, 0.1812, 0.1812)
ob_cube_012.location = (0.6107, -0.5679, 1.441)
ob_cube_012.rotation_euler = (-0.0, 1.571, 0.0)
ob_cube_012.scale = (3.026, 0.2829, 0.2829)
ob_cube_013.location = (0.6107, -0.4105, 1.359)
ob_cube_013.rotation_euler = (1.571, -4.371e-08, 1.571)
ob_cube_013.scale = (3.026, 0.1812, 0.1812)
ob_cube_014.location = (0.6107, -0.4105, 1.531)
ob_cube_014.rotation_euler = (1.571, -4.371e-08, 1.571)
ob_cube_014.scale = (3.026, 0.1812, 0.1812)

# ---- collection membership
col_collection.objects.link(ob_cube)
col_collection.objects.link(ob_cube_001)
col_collection.objects.link(ob_cube_002)
col_collection.objects.link(ob_cube_003)
col_collection.objects.link(ob_cube_004)
col_collection.objects.link(ob_cube_005)
col_collection.objects.link(ob_cube_006)
col_collection.objects.link(ob_cube_007)
col_collection.objects.link(ob_cube_008)
col_collection.objects.link(ob_cube_011)
col_collection.objects.link(ob_cube_010)
col_collection.objects.link(ob_cube_009)
col_collection.objects.link(ob_cube_012)
col_collection.objects.link(ob_cube_013)
col_collection.objects.link(ob_cube_014)

# ---- scene / render settings (as saved in the file)
scene.frame_start = 1; scene.frame_end = 250; scene.frame_set(1)
scene.render.engine = 'BLENDER_EEVEE_NEXT'
scene.cycles.sampling_pattern = 'TABULATED_SOBOL'
scene.cycles.use_light_tree = False
scene.view_settings.view_transform = 'Filmic'
bpy.context.view_layer.update()

# ---- added for rendering (the .blend has no active camera and no usable light): camera, sun
cam_auto = bpy.data.cameras.new('AutoCamera')
cam_auto.lens = 50.0
cam_auto.sensor_width = 36.0
cam_auto.clip_end = 1000.0
ob_auto_camera = bpy.data.objects.new('AutoCamera', cam_auto)
scene.collection.objects.link(ob_auto_camera)
ob_auto_camera.location = (3.85559, -4.06613, 4.06101)
ob_auto_camera.rotation_euler = (1.09748, -7.21219e-08, 0.694738)
scene.camera = ob_auto_camera
light_auto_sun = bpy.data.lights.new('AutoSun', 'SUN')
light_auto_sun.energy = 3.0
light_auto_sun.angle = 0.0523599
ob_auto_sun = bpy.data.objects.new('AutoSun', light_auto_sun)
scene.collection.objects.link(ob_auto_sun)
ob_auto_sun.rotation_euler = (0.872665, 0.174533, 0.523599)
bpy.context.view_layer.update()
